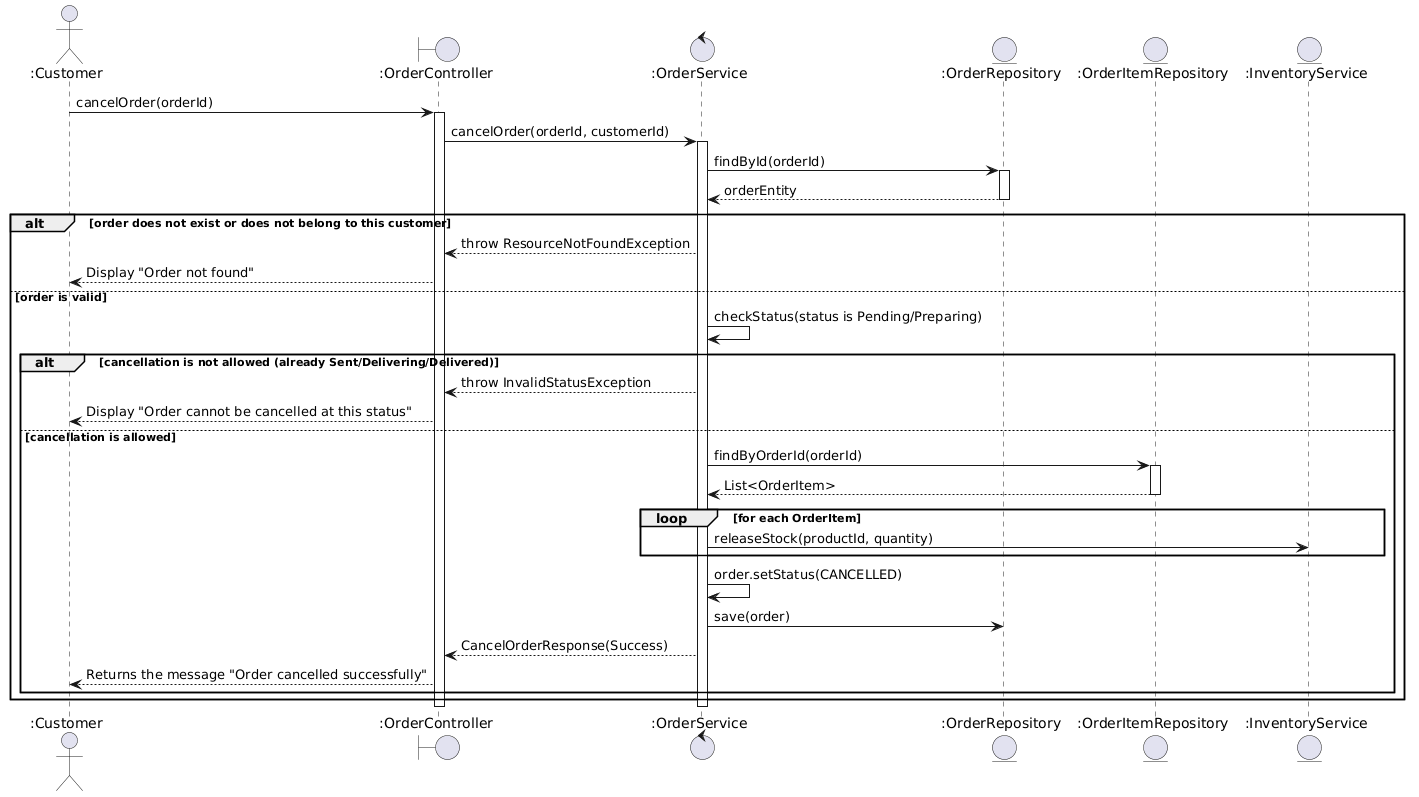

The diagram above was rendered by PlantUML. Its source (embedded in the PNG):
@startuml
actor ":Customer" as Customer
boundary ":OrderController" as Controller
control ":OrderService" as Service
entity ":OrderRepository" as OrderRepo
entity ":OrderItemRepository" as OrderItemRepo
entity ":InventoryService" as InventoryService

Customer -> Controller : cancelOrder(orderId)
activate Controller

Controller -> Service : cancelOrder(orderId, customerId)
activate Service

Service -> OrderRepo : findById(orderId)
activate OrderRepo
OrderRepo --> Service : orderEntity
deactivate OrderRepo

alt order does not exist or does not belong to this customer
  Service --> Controller : throw ResourceNotFoundException
  Controller --> Customer : Display "Order not found"
else order is valid
  Service -> Service : checkStatus(status is Pending/Preparing)

  alt cancellation is not allowed (already Sent/Delivering/Delivered)
    Service --> Controller : throw InvalidStatusException
    Controller --> Customer : Display "Order cannot be cancelled at this status"
  else cancellation is allowed
    Service -> OrderItemRepo : findByOrderId(orderId)
    activate OrderItemRepo
    OrderItemRepo --> Service : List<OrderItem>
    deactivate OrderItemRepo

    loop for each OrderItem
      Service -> InventoryService : releaseStock(productId, quantity)
    end

    Service -> Service : order.setStatus(CANCELLED)
    Service -> OrderRepo : save(order)

    Service --> Controller : CancelOrderResponse(Success)
    Controller --> Customer : Returns the message "Order cancelled successfully"
  end
end

deactivate Service
deactivate Controller
@enduml